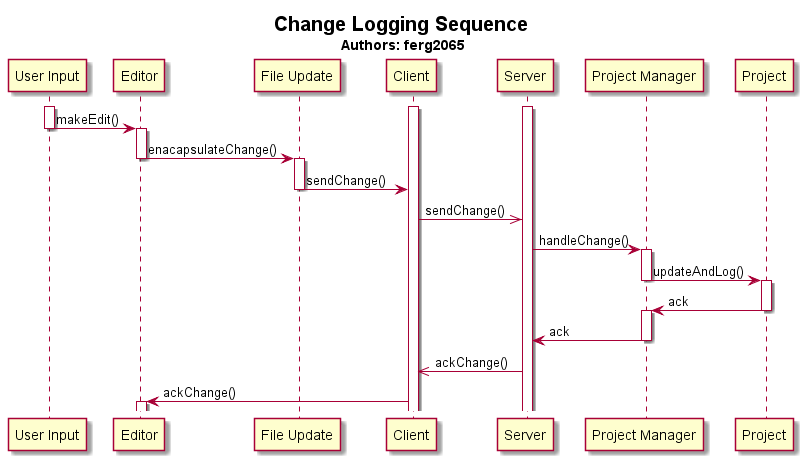

The diagram above was rendered by PlantUML. Its source (embedded in the PNG):
@startuml
participant "User Input" as ui
participant "Editor" as ed
participant "File Update" as fu
participant "Client" as cl
participant "Server" as sv
participant "Project Manager" as pm
participant "Project" as pr

title <size:20>Change Logging Sequence</size> \nAuthors: ferg2065

activate ui
activate cl
activate sv

ui -> ed : makeEdit()
deactivate ui
activate ed

ed -> fu : enacapsulateChange()
deactivate ed
activate fu

fu -> cl : sendChange()
deactivate fu

cl ->> sv : sendChange()
deactivate ui

sv -> pm : handleChange()
deactivate ui
activate pm

pm -> pr : updateAndLog()
deactivate pm
activate pr

pr -> pm : ack
deactivate pr
activate pm

pm -> sv : ack
deactivate pm

sv ->> cl : ackChange()
deactivate pm

cl -> ed : ackChange()
activate ed
@enduml